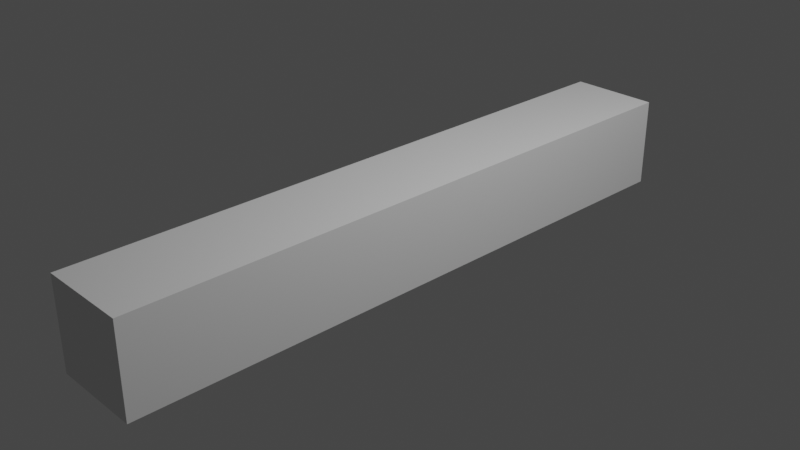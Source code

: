 # Source: water.blend  (saved by Blender 2.80.75; exported with 4.5.12 LTS)
import bpy
from mathutils import Matrix  # noqa: F401  (used for matrix-valued properties, if any)

bpy.ops.wm.read_factory_settings(use_empty=True)
scene = bpy.context.scene
scene.name = 'Scene'

# ---- collections
col_collection = bpy.data.collections.new('Collection'); scene.collection.children.link(col_collection)

# ---- world
world_world = bpy.data.worlds.new('World'); scene.world = world_world
world_world.use_nodes = True; world_world.node_tree.nodes.clear()
_N = world_world.node_tree.nodes; _L = world_world.node_tree.links
n0 = _N.new('ShaderNodeOutputWorld'); n0.name = 'World Output'; n0.location = (300, 300)
n1 = _N.new('ShaderNodeBackground'); n1.name = 'Background'; n1.location = (10, 300)
n1.inputs[0].default_value = (0.05088, 0.05088, 0.05088, 1.0)
_L.new(n1.outputs[0], n0.inputs[0])
n0.is_active_output = True
world_world.color = (0.05088, 0.05088, 0.05088)
world_world.use_sun_shadow = False
world_world.sun_shadow_jitter_overblur = 0.0

# ---- cameras
cam_camera = bpy.data.cameras.new('Camera')
cam_camera.clip_end = 100.0
cam_camera.ortho_scale = 7.314

# ---- lights
light_light = bpy.data.lights.new('Light', 'POINT')
light_light.transmission_factor = 0.0
light_light.energy = 1000.0
light_light.shadow_soft_size = 0.1
light_light.shadow_maximum_resolution = 0.006
light_light.use_absolute_resolution = True

# ---- meshes
me_cube = bpy.data.meshes.new('Cube')
me_cube.from_pydata([(-0.5, -3.5, -0.5), (-0.5, -3.5, 0.5), (-0.5, 3.5, -0.5), (-0.5, 3.5, 0.5), (0.5, -3.5, -0.5), (0.5, -3.5, 0.5), (0.5, 3.5, -0.5), (0.5, 3.5, 0.5)], [], [(0, 1, 3, 2), (2, 3, 7, 6), (6, 7, 5, 4), (4, 5, 1, 0), (2, 6, 4, 0), (7, 3, 1, 5)])
_uv = me_cube.uv_layers.new(name='UVMap')
_uv.uv.foreach_set('vector', [0.375, 0.0, 0.625, 0.0, 0.625, 0.25, 0.375, 0.25, 0.375, 0.25, 0.625, 0.25, 0.625, 0.5, 0.375, 0.5, 0.375, 0.5, 0.625, 0.5, 0.625, 0.75, 0.375, 0.75, 0.375, 0.75, 0.625, 0.75, 0.625, 1.0, 0.375, 1.0, 0.125, 0.5, 0.375, 0.5, 0.375, 0.75, 0.125, 0.75, 0.625, 0.5, 0.875, 0.5, 0.875, 0.75, 0.625, 0.75])
me_cube.use_remesh_preserve_volume = False
me_cube.use_remesh_preserve_attributes = False
me_cube.use_mirror_vertex_groups = False
me_cube.update()

# ---- objects
ob_light = bpy.data.objects.new('Light', light_light)
ob_camera = bpy.data.objects.new('Camera', cam_camera)
ob_cube = bpy.data.objects.new('Cube', me_cube)

# ---- transforms, parenting, visibility, modifiers, constraints
ob_light.location = (4.076, 1.005, 5.904)
ob_light.rotation_euler = (0.6503, 0.05522, 1.866)
ob_light.lock_rotations_4d = False
ob_light.empty_display_type = 'ARROWS'
ob_light.color = (0.0, 0.0, 0.0, 0.0)
ob_light.lineart.crease_threshold = 0.0
ob_camera.location = (7.359, -6.926, 4.958)
ob_camera.rotation_euler = (1.109, 0.0, 0.8149)
ob_camera.lock_rotations_4d = False
ob_camera.empty_display_type = 'ARROWS'
ob_camera.color = (0.0, 0.0, 0.0, 0.0)
ob_camera.display_type = 'WIRE'
ob_camera.lineart.crease_threshold = 0.0
ob_cube.location = (0.0, 0.0, 0.0)
ob_cube.lineart.crease_threshold = 0.0

# ---- collection membership
col_collection.objects.link(ob_light)
col_collection.objects.link(ob_camera)
col_collection.objects.link(ob_cube)

# ---- scene / render settings (as saved in the file)
scene.camera = ob_camera
scene.frame_start = 1; scene.frame_end = 250; scene.frame_set(1)
scene.render.engine = 'BLENDER_EEVEE_NEXT'
scene.cycles.use_denoising = False
scene.cycles.samples = 128
scene.cycles.sampling_pattern = 'TABULATED_SOBOL'
scene.cycles.use_adaptive_sampling = False
scene.cycles.use_light_tree = False
scene.view_settings.view_transform = 'Filmic'
bpy.context.view_layer.update()

